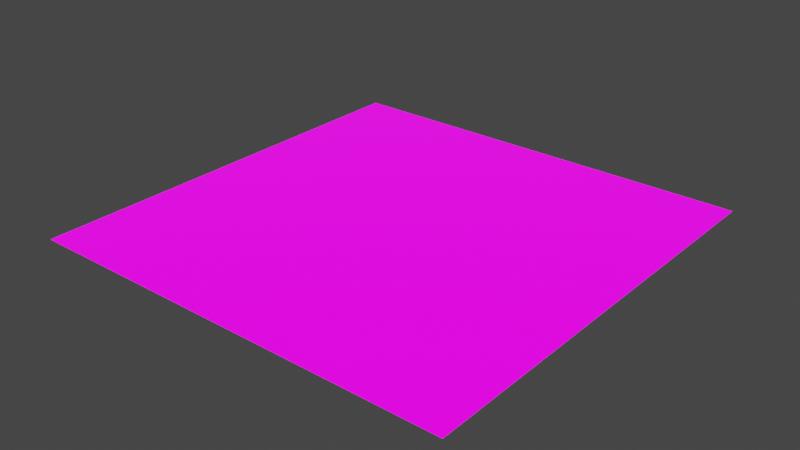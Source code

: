 # Source: floor.blend  (saved by Blender 2.93.20; exported with 4.5.12 LTS)
import bpy
from mathutils import Matrix  # noqa: F401  (used for matrix-valued properties, if any)

bpy.ops.wm.read_factory_settings(use_empty=True)
scene = bpy.context.scene
scene.name = 'Scene'

# ---- collections
col_collection = bpy.data.collections.new('Collection'); scene.collection.children.link(col_collection)

# ---- images (referenced by path relative to the original .blend; pixels are not part of the script)
import os
ASSET_DIR = os.environ.get("B2B_ASSET_DIR", "")  # directory of the original .blend (textures are referenced by path, not embedded)
HERE = os.path.dirname(os.path.abspath(__file__))  # packed textures are extracted next to this script under _unpacked/

def load_image(name, relpath, width, height, colorspace="sRGB"):
    """Load a texture the original file referenced (path relative to the .blend, or extracted next to this script)."""
    p = next((c for c in (os.path.join(HERE, relpath), os.path.join(ASSET_DIR, relpath)) if relpath and os.path.exists(c)), "")
    if p:
        img = bpy.data.images.load(p, check_existing=True)
        img.name = name
    else:  # same state as the original file: an image datablock whose file is absent (Cycles renders it pink)
        img = bpy.data.images.new(name, width, height)
        img.source = "FILE"
        img.filepath = "//" + (relpath or name)
    img.colorspace_settings.name = colorspace
    return img
img_floor_png = load_image('floor.png', 'floor.png', 1024, 1024, 'sRGB')

# ---- materials (node trees are filled in below, after node groups)
mat_tronfloor = bpy.data.materials.new('TronFloor')
mat_tronfloor.use_transparent_shadow = False

# ---- material node trees
mat_tronfloor.use_nodes = True; mat_tronfloor.node_tree.nodes.clear()
_N = mat_tronfloor.node_tree.nodes; _L = mat_tronfloor.node_tree.links
n0 = _N.new('ShaderNodeBsdfPrincipled'); n0.name = 'Principled BSDF'; n0.location = (415, 207)
n0.distribution = 'GGX'
n0.subsurface_method = 'BURLEY'
n0.inputs[2].default_value = 0.05882
n0.inputs[3].default_value = 1.45
n0.inputs[28].default_value = 1.0
n1 = _N.new('ShaderNodeOutputMaterial'); n1.name = 'Material Output'; n1.location = (705, 207)
n2 = _N.new('ShaderNodeTexImage'); n2.name = 'Image Texture'; n2.location = (41, -47)
n2.image = img_floor_png
_L.new(n0.outputs[0], n1.inputs[0])
_L.new(n2.outputs[0], n0.inputs[27])
_L.new(n2.outputs[0], n0.inputs[0])
n1.is_active_output = True

# ---- world
world_world = bpy.data.worlds.new('World'); scene.world = world_world
world_world.use_nodes = True; world_world.node_tree.nodes.clear()
_N = world_world.node_tree.nodes; _L = world_world.node_tree.links
n0 = _N.new('ShaderNodeOutputWorld'); n0.name = 'World Output'; n0.location = (300, 300)
n1 = _N.new('ShaderNodeBackground'); n1.name = 'Background'; n1.location = (10, 300)
n1.inputs[0].default_value = (0.05088, 0.05088, 0.05088, 1.0)
_L.new(n1.outputs[0], n0.inputs[0])
n0.is_active_output = True
world_world.color = (0.05088, 0.05088, 0.05088)
world_world.use_sun_shadow = False
world_world.sun_shadow_jitter_overblur = 0.0

# ---- meshes
me_cube_001 = bpy.data.meshes.new('Cube.001')
me_cube_001.from_pydata([(-1.0, -1.0, 0.0), (-1.0, 1.0, 0.0), (1.0, -1.0, 0.0), (1.0, 1.0, 0.0)], [], [(3, 1, 0, 2)])
_uv = me_cube_001.uv_layers.new(name='UVMap')
_uv.uv.foreach_set('vector', [1.0, 1.0, 0.0, 1.0, 0.0, 0.0, 1.0, 0.0])
me_cube_001.materials.append(mat_tronfloor)
me_cube_001.use_remesh_fix_poles = True
me_cube_001.use_remesh_preserve_attributes = False
me_cube_001.update()

# ---- objects
ob_cube = bpy.data.objects.new('Cube', me_cube_001)

# ---- transforms, parenting, visibility, modifiers, constraints
ob_cube.location = (0.0, 0.0, 0.0)

# ---- collection membership
col_collection.objects.link(ob_cube)

# ---- scene / render settings (as saved in the file)
scene.frame_start = 1; scene.frame_end = 250; scene.frame_set(1)
scene.render.engine = 'BLENDER_EEVEE_NEXT'
scene.cycles.use_denoising = False
scene.cycles.samples = 128
scene.cycles.sampling_pattern = 'TABULATED_SOBOL'
scene.cycles.use_adaptive_sampling = False
scene.cycles.use_light_tree = False
scene.view_settings.view_transform = 'Filmic'
bpy.context.view_layer.update()

# ---- added for rendering (the .blend has no active camera and no usable light): camera, sun
cam_auto = bpy.data.cameras.new('AutoCamera')
cam_auto.lens = 50.0
cam_auto.sensor_width = 36.0
cam_auto.clip_end = 1000.0
ob_auto_camera = bpy.data.objects.new('AutoCamera', cam_auto)
scene.collection.objects.link(ob_auto_camera)
ob_auto_camera.location = (2.61693, -3.14032, 2.09354)
ob_auto_camera.rotation_euler = (1.09748, -7.21219e-08, 0.694738)
scene.camera = ob_auto_camera
light_auto_sun = bpy.data.lights.new('AutoSun', 'SUN')
light_auto_sun.energy = 3.0
light_auto_sun.angle = 0.0523599
ob_auto_sun = bpy.data.objects.new('AutoSun', light_auto_sun)
scene.collection.objects.link(ob_auto_sun)
ob_auto_sun.rotation_euler = (0.872665, 0.174533, 0.523599)
bpy.context.view_layer.update()
